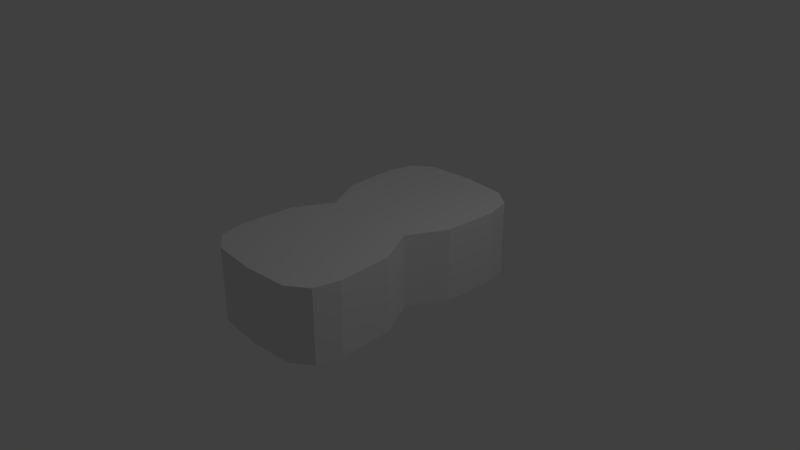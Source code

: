 # Source: sponge.blend  (saved by Blender 2.79.0; exported with 4.5.12 LTS)
import bpy
from mathutils import Matrix  # noqa: F401  (used for matrix-valued properties, if any)

bpy.ops.wm.read_factory_settings(use_empty=True)
scene = bpy.context.scene
scene.name = 'Scene'

# ---- collections
col_collection_1 = bpy.data.collections.new('Collection 1'); scene.collection.children.link(col_collection_1)

# ---- materials (node trees are filled in below, after node groups)
mat_material = bpy.data.materials.new('Material')
mat_material.alpha_threshold = 0.0
mat_material.use_transparent_shadow = False
mat_material.roughness = 0.5
mat_material.line_color = (0.0, 0.0, 0.0, 1.0)

# ---- material node trees

# ---- world
world_world = bpy.data.worlds.new('World'); scene.world = world_world
world_world.color = (0.05088, 0.05088, 0.05088)
world_world.use_sun_shadow = False
world_world.sun_shadow_jitter_overblur = 0.0
world_world.cycles.sampling_method = 'MANUAL'

# ---- cameras
cam_camera = bpy.data.cameras.new('Camera')
cam_camera.clip_end = 100.0
cam_camera.lens = 35.0
cam_camera.sensor_width = 32.0
cam_camera.sensor_height = 18.0
cam_camera.ortho_scale = 7.314
cam_camera.dof.focus_distance = 0.0
cam_camera.dof.aperture_fstop = 128.0

# ---- lights
light_lamp = bpy.data.lights.new('Lamp', 'POINT')
light_lamp.transmission_factor = 0.0
light_lamp.cutoff_distance = 30.0
light_lamp.energy = 100.0
light_lamp.shadow_buffer_clip_start = 1.001
light_lamp.shadow_soft_size = 0.1
light_lamp.shadow_maximum_resolution = 0.006
light_lamp.use_absolute_resolution = True

# ---- meshes
me_cube = bpy.data.meshes.new('Cube')
me_cube.from_pydata([(0.8781, -1.593, -0.5086), (0.8781, -1.593, 0.5086), (-5.96e-08, -1.84, -0.5086), (-5.364e-07, -1.84, 0.5086), (0.6548, 0.0, -0.5086), (0.6548, -9.537e-07, 0.5086), (-1.788e-07, -2.384e-07, 0.5086), (5.96e-08, 3.576e-07, -0.5086), (0.6099, -1.79, -0.5086), (0.6099, -1.79, 0.5086), (0.9231, -0.5207, -0.5086), (0.9231, -0.5207, 0.5086), (-2.384e-07, -0.5207, 0.5086), (0.0, -0.5207, -0.5086), (0.7999, -0.5207, -0.5086), (0.7999, -0.5207, 0.5086), (0.9616, -1.255, -0.5086), (0.9616, -1.255, 0.5086), (-4.172e-07, -1.484, 0.5086), (0.7999, -1.484, 0.5086), (0.0, -1.484, -0.5086), (0.7999, -1.484, -0.5086)], [], [(16, 17, 1, 0), (8, 9, 3, 2), (19, 18, 3, 9), (21, 8, 2, 20), (16, 0, 8, 21), (17, 19, 9, 1), (0, 1, 9, 8), (5, 6, 12, 15, 11), (13, 7, 4, 10, 14), (4, 5, 11, 10), (11, 15, 19, 17), (10, 16, 21, 14), (14, 21, 20, 13), (15, 12, 18, 19), (10, 11, 17, 16)])
me_cube.materials.append(mat_material)
me_cube.use_remesh_preserve_volume = False
me_cube.use_remesh_preserve_attributes = False
me_cube.use_mirror_vertex_groups = False
me_cube.update()

# ---- objects
ob_cube = bpy.data.objects.new('Cube', me_cube)
ob_lamp = bpy.data.objects.new('Lamp', light_lamp)
ob_camera = bpy.data.objects.new('Camera', cam_camera)

# ---- transforms, parenting, visibility, modifiers, constraints
ob_cube.location = (0.0, 0.0, 0.0)
ob_cube.lock_rotations_4d = False
ob_cube.empty_display_type = 'ARROWS'
ob_cube.lineart.crease_threshold = 0.0
_m = ob_cube.modifiers.new('Mirror', 'MIRROR')
_m.use_axis = (True, True, False)
ob_lamp.location = (4.076, 1.005, 5.904)
ob_lamp.rotation_euler = (0.6503, 0.05522, 1.866)
ob_lamp.lock_rotations_4d = False
ob_lamp.empty_display_type = 'ARROWS'
ob_lamp.color = (0.0, 0.0, 0.0, 0.0)
ob_lamp.lineart.crease_threshold = 0.0
ob_camera.location = (7.481, -6.508, 5.344)
ob_camera.rotation_euler = (1.109, 0.0, 0.8149)
ob_camera.lock_rotations_4d = False
ob_camera.empty_display_type = 'ARROWS'
ob_camera.color = (0.0, 0.0, 0.0, 0.0)
ob_camera.display_type = 'WIRE'
ob_camera.lineart.crease_threshold = 0.0

# ---- collection membership
col_collection_1.objects.link(ob_cube)
col_collection_1.objects.link(ob_lamp)
col_collection_1.objects.link(ob_camera)

# ---- scene / render settings (as saved in the file)
scene.camera = ob_camera
scene.frame_start = 1; scene.frame_end = 250; scene.frame_set(1)
scene.render.engine = 'BLENDER_EEVEE_NEXT'
scene.render.resolution_percentage = 50
scene.render.dither_intensity = 0.0
scene.cycles.use_denoising = False
scene.cycles.samples = 128
scene.cycles.sampling_pattern = 'TABULATED_SOBOL'
scene.cycles.use_adaptive_sampling = False
scene.cycles.use_light_tree = False
scene.cycles.blur_glossy = 0.0
scene.cycles.sample_clamp_indirect = 0.0
scene.view_settings.view_transform = 'Standard'
bpy.context.view_layer.update()
